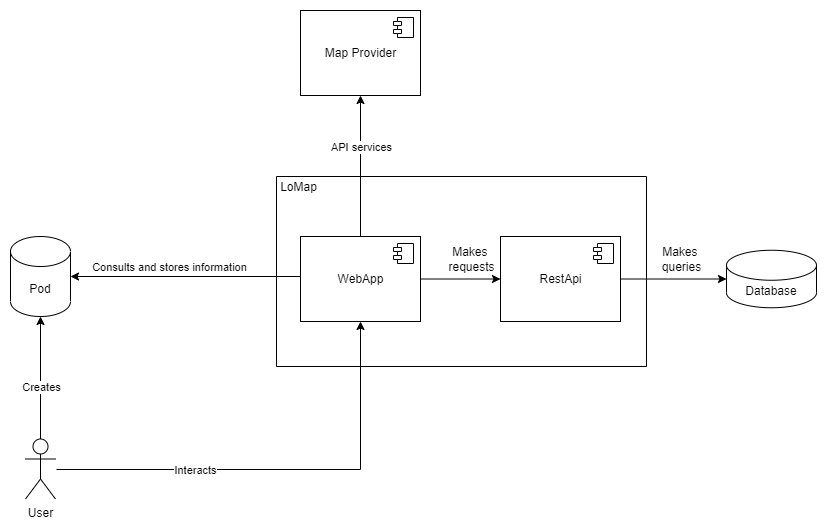

The diagram above was exported from draw.io. Its source (the exported page's mxGraphModel, read from the mxfile embedded in the PNG):
<mxGraphModel dx="1050" dy="590" grid="1" gridSize="2" guides="1" tooltips="1" connect="1" arrows="1" fold="1" page="1" pageScale="1" pageWidth="827" pageHeight="1169" math="0" shadow="0">
  <root>
    <mxCell id="0" />
    <mxCell id="1" parent="0" />
    <mxCell id="A2_JkOBlvOZbGxyhU6aq-14" style="edgeStyle=orthogonalEdgeStyle;rounded=0;orthogonalLoop=1;jettySize=auto;html=1;entryX=0;entryY=0.5;entryDx=0;entryDy=0;" parent="1" source="A2_JkOBlvOZbGxyhU6aq-1" target="A2_JkOBlvOZbGxyhU6aq-7" edge="1">
      <mxGeometry relative="1" as="geometry" />
    </mxCell>
    <mxCell id="A2_JkOBlvOZbGxyhU6aq-36" style="edgeStyle=orthogonalEdgeStyle;rounded=0;orthogonalLoop=1;jettySize=auto;html=1;exitX=0;exitY=0.5;exitDx=0;exitDy=0;entryX=1;entryY=0.5;entryDx=0;entryDy=0;entryPerimeter=0;" parent="1" source="A2_JkOBlvOZbGxyhU6aq-1" target="A2_JkOBlvOZbGxyhU6aq-5" edge="1">
      <mxGeometry relative="1" as="geometry">
        <Array as="points">
          <mxPoint x="320" y="560" />
        </Array>
      </mxGeometry>
    </mxCell>
    <mxCell id="s2o9dS3tYgaL2bnFJhQg-2" value="Consults and stores information" style="edgeLabel;html=1;align=center;verticalAlign=middle;resizable=0;points=[];" parent="A2_JkOBlvOZbGxyhU6aq-36" vertex="1" connectable="0">
      <mxGeometry x="0.3049" y="2" relative="1" as="geometry">
        <mxPoint x="18" y="-12" as="offset" />
      </mxGeometry>
    </mxCell>
    <mxCell id="A2_JkOBlvOZbGxyhU6aq-1" value="WebApp" style="html=1;dropTarget=0;" parent="1" vertex="1">
      <mxGeometry x="320" y="520" width="120" height="85" as="geometry" />
    </mxCell>
    <mxCell id="A2_JkOBlvOZbGxyhU6aq-2" value="" style="shape=module;jettyWidth=8;jettyHeight=4;" parent="A2_JkOBlvOZbGxyhU6aq-1" vertex="1">
      <mxGeometry x="1" width="20" height="20" relative="1" as="geometry">
        <mxPoint x="-27" y="7" as="offset" />
      </mxGeometry>
    </mxCell>
    <mxCell id="A2_JkOBlvOZbGxyhU6aq-5" value="Pod" style="shape=cylinder3;whiteSpace=wrap;html=1;boundedLbl=1;backgroundOutline=1;size=15;" parent="1" vertex="1">
      <mxGeometry x="30" y="520" width="60" height="80" as="geometry" />
    </mxCell>
    <mxCell id="s2o9dS3tYgaL2bnFJhQg-1" style="edgeStyle=orthogonalEdgeStyle;rounded=0;orthogonalLoop=1;jettySize=auto;html=1;exitX=1;exitY=0.5;exitDx=0;exitDy=0;entryX=0;entryY=0.5;entryDx=0;entryDy=0;entryPerimeter=0;" parent="1" source="A2_JkOBlvOZbGxyhU6aq-7" target="A2_JkOBlvOZbGxyhU6aq-6" edge="1">
      <mxGeometry relative="1" as="geometry" />
    </mxCell>
    <mxCell id="A2_JkOBlvOZbGxyhU6aq-7" value="RestApi" style="html=1;dropTarget=0;" parent="1" vertex="1">
      <mxGeometry x="520" y="520" width="120" height="85" as="geometry" />
    </mxCell>
    <mxCell id="A2_JkOBlvOZbGxyhU6aq-8" value="" style="shape=module;jettyWidth=8;jettyHeight=4;" parent="A2_JkOBlvOZbGxyhU6aq-7" vertex="1">
      <mxGeometry x="1" width="20" height="20" relative="1" as="geometry">
        <mxPoint x="-27" y="7" as="offset" />
      </mxGeometry>
    </mxCell>
    <mxCell id="A2_JkOBlvOZbGxyhU6aq-30" style="edgeStyle=orthogonalEdgeStyle;rounded=0;orthogonalLoop=1;jettySize=auto;html=1;exitX=0.5;exitY=0;exitDx=0;exitDy=0;exitPerimeter=0;entryX=0.5;entryY=1;entryDx=0;entryDy=0;entryPerimeter=0;" parent="1" source="A2_JkOBlvOZbGxyhU6aq-9" target="A2_JkOBlvOZbGxyhU6aq-5" edge="1">
      <mxGeometry relative="1" as="geometry" />
    </mxCell>
    <mxCell id="A2_JkOBlvOZbGxyhU6aq-31" value="Creates" style="edgeLabel;html=1;align=center;verticalAlign=middle;resizable=0;points=[];" parent="A2_JkOBlvOZbGxyhU6aq-30" vertex="1" connectable="0">
      <mxGeometry x="0.3535" y="1" relative="1" as="geometry">
        <mxPoint x="1" y="31" as="offset" />
      </mxGeometry>
    </mxCell>
    <mxCell id="A2_JkOBlvOZbGxyhU6aq-60" style="edgeStyle=orthogonalEdgeStyle;rounded=0;orthogonalLoop=1;jettySize=auto;html=1;entryX=0.5;entryY=1;entryDx=0;entryDy=0;startArrow=none;startFill=0;" parent="1" target="A2_JkOBlvOZbGxyhU6aq-1" edge="1">
      <mxGeometry relative="1" as="geometry">
        <mxPoint x="76" y="753" as="sourcePoint" />
      </mxGeometry>
    </mxCell>
    <mxCell id="A2_JkOBlvOZbGxyhU6aq-61" value="Interacts" style="edgeLabel;html=1;align=center;verticalAlign=middle;resizable=0;points=[];" parent="A2_JkOBlvOZbGxyhU6aq-60" vertex="1" connectable="0">
      <mxGeometry x="-0.1641" y="1" relative="1" as="geometry">
        <mxPoint x="-51" y="1" as="offset" />
      </mxGeometry>
    </mxCell>
    <mxCell id="A2_JkOBlvOZbGxyhU6aq-9" value="User" style="shape=umlActor;verticalLabelPosition=bottom;verticalAlign=top;html=1;outlineConnect=0;" parent="1" vertex="1">
      <mxGeometry x="45" y="722.5" width="30" height="60" as="geometry" />
    </mxCell>
    <mxCell id="A2_JkOBlvOZbGxyhU6aq-10" value="" style="swimlane;startSize=0;" parent="1" vertex="1">
      <mxGeometry x="296" y="460" width="370" height="190" as="geometry" />
    </mxCell>
    <mxCell id="A2_JkOBlvOZbGxyhU6aq-6" value="Database" style="shape=cylinder3;whiteSpace=wrap;html=1;boundedLbl=1;backgroundOutline=1;size=15;" parent="A2_JkOBlvOZbGxyhU6aq-10" vertex="1">
      <mxGeometry x="450" y="73.75" width="90" height="57.5" as="geometry" />
    </mxCell>
    <mxCell id="A2_JkOBlvOZbGxyhU6aq-29" value="LoMap" style="text;html=1;align=center;verticalAlign=middle;resizable=0;points=[];autosize=1;strokeColor=none;fillColor=none;" parent="A2_JkOBlvOZbGxyhU6aq-10" vertex="1">
      <mxGeometry x="-6" y="-3" width="56" height="28" as="geometry" />
    </mxCell>
    <mxCell id="s2o9dS3tYgaL2bnFJhQg-3" value="Makes&amp;nbsp;&lt;br&gt;requests" style="text;html=1;align=center;verticalAlign=middle;resizable=0;points=[];autosize=1;strokeColor=none;fillColor=none;" parent="A2_JkOBlvOZbGxyhU6aq-10" vertex="1">
      <mxGeometry x="162" y="62" width="66" height="42" as="geometry" />
    </mxCell>
    <mxCell id="s2o9dS3tYgaL2bnFJhQg-5" value="Makes&amp;nbsp;&lt;br&gt;queries" style="text;html=1;align=center;verticalAlign=middle;resizable=0;points=[];autosize=1;strokeColor=none;fillColor=none;" parent="A2_JkOBlvOZbGxyhU6aq-10" vertex="1">
      <mxGeometry x="376" y="62" width="58" height="42" as="geometry" />
    </mxCell>
    <mxCell id="A2_JkOBlvOZbGxyhU6aq-11" value="Map Provider" style="html=1;dropTarget=0;" parent="1" vertex="1">
      <mxGeometry x="320" y="294" width="120" height="85" as="geometry" />
    </mxCell>
    <mxCell id="A2_JkOBlvOZbGxyhU6aq-12" value="" style="shape=module;jettyWidth=8;jettyHeight=4;" parent="A2_JkOBlvOZbGxyhU6aq-11" vertex="1">
      <mxGeometry x="1" width="20" height="20" relative="1" as="geometry">
        <mxPoint x="-27" y="7" as="offset" />
      </mxGeometry>
    </mxCell>
    <mxCell id="A2_JkOBlvOZbGxyhU6aq-58" value="" style="endArrow=classic;startArrow=none;html=1;rounded=0;exitX=0.5;exitY=0;exitDx=0;exitDy=0;entryX=0.5;entryY=1;entryDx=0;entryDy=0;startFill=0;" parent="1" source="A2_JkOBlvOZbGxyhU6aq-1" target="A2_JkOBlvOZbGxyhU6aq-11" edge="1">
      <mxGeometry width="50" height="50" relative="1" as="geometry">
        <mxPoint x="224" y="414" as="sourcePoint" />
        <mxPoint x="274" y="364" as="targetPoint" />
      </mxGeometry>
    </mxCell>
    <mxCell id="A2_JkOBlvOZbGxyhU6aq-59" value="API services" style="edgeLabel;html=1;align=center;verticalAlign=middle;resizable=0;points=[];" parent="A2_JkOBlvOZbGxyhU6aq-58" vertex="1" connectable="0">
      <mxGeometry x="0.3504" y="-2" relative="1" as="geometry">
        <mxPoint x="-2" y="5" as="offset" />
      </mxGeometry>
    </mxCell>
  </root>
</mxGraphModel>